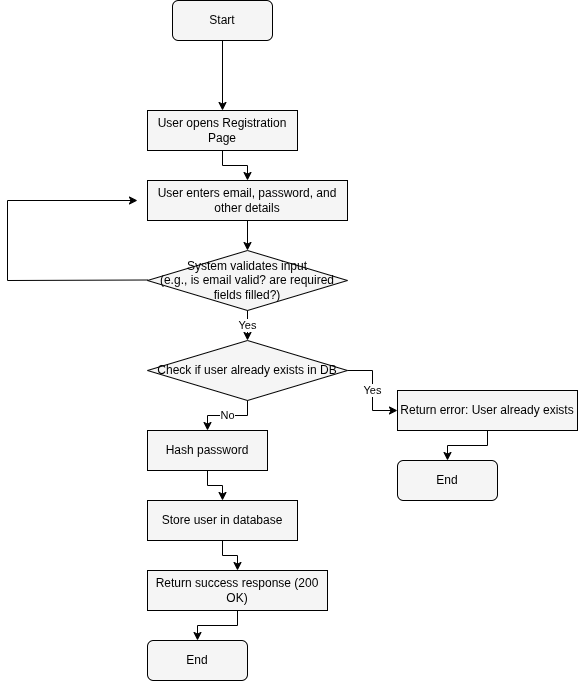

The diagram above was exported from draw.io. Its source (the exported page's mxGraphModel, read from the mxfile embedded in the PNG):
<mxGraphModel dx="3346" dy="1911" grid="1" gridSize="10" guides="1" tooltips="1" connect="1" arrows="1" fold="1" page="1" pageScale="1" pageWidth="827" pageHeight="1169" math="0" shadow="0">
  <root>
    <mxCell id="0" />
    <mxCell id="1" parent="0" />
    <mxCell id="oJaHheL9Lodax7lMX2az-22" value="Start" style="rounded=1;whiteSpace=wrap;html=1;fillColor=#f5f5f5;strokeColor=#000000;fontSize=12;" vertex="1" parent="1">
      <mxGeometry x="425" y="10" width="100" height="40" as="geometry" />
    </mxCell>
    <mxCell id="oJaHheL9Lodax7lMX2az-23" value="User opens Registration Page" style="rectangle;whiteSpace=wrap;html=1;fillColor=#f5f5f5;strokeColor=#000000;fontSize=12;" vertex="1" parent="1">
      <mxGeometry x="400" y="120" width="150" height="40" as="geometry" />
    </mxCell>
    <mxCell id="oJaHheL9Lodax7lMX2az-24" value="User enters email, password, and other details" style="rectangle;whiteSpace=wrap;html=1;fillColor=#f5f5f5;strokeColor=#000000;fontSize=12;" vertex="1" parent="1">
      <mxGeometry x="400" y="190" width="200" height="40" as="geometry" />
    </mxCell>
    <mxCell id="oJaHheL9Lodax7lMX2az-25" value="System validates input&lt;br&gt;(e.g., is email valid? are required fields filled?)" style="rhombus;whiteSpace=wrap;html=1;fillColor=#f5f5f5;strokeColor=#000000;fontSize=12;" vertex="1" parent="1">
      <mxGeometry x="400" y="260" width="200" height="60" as="geometry" />
    </mxCell>
    <mxCell id="oJaHheL9Lodax7lMX2az-26" value="Check if user already exists in DB" style="rhombus;whiteSpace=wrap;html=1;fillColor=#f5f5f5;strokeColor=#000000;fontSize=12;" vertex="1" parent="1">
      <mxGeometry x="400" y="350" width="200" height="60" as="geometry" />
    </mxCell>
    <mxCell id="oJaHheL9Lodax7lMX2az-27" value="Hash password" style="rectangle;whiteSpace=wrap;html=1;fillColor=#f5f5f5;strokeColor=#000000;fontSize=12;" vertex="1" parent="1">
      <mxGeometry x="400" y="440" width="120" height="40" as="geometry" />
    </mxCell>
    <mxCell id="oJaHheL9Lodax7lMX2az-28" value="Store user in database" style="rectangle;whiteSpace=wrap;html=1;fillColor=#f5f5f5;strokeColor=#000000;fontSize=12;" vertex="1" parent="1">
      <mxGeometry x="400" y="510" width="150" height="40" as="geometry" />
    </mxCell>
    <mxCell id="oJaHheL9Lodax7lMX2az-29" value="Return success response (200 OK)" style="rectangle;whiteSpace=wrap;html=1;fillColor=#f5f5f5;strokeColor=#000000;fontSize=12;" vertex="1" parent="1">
      <mxGeometry x="400" y="580" width="180" height="40" as="geometry" />
    </mxCell>
    <mxCell id="oJaHheL9Lodax7lMX2az-30" value="End" style="rounded=1;whiteSpace=wrap;html=1;fillColor=#f5f5f5;strokeColor=#000000;fontSize=12;" vertex="1" parent="1">
      <mxGeometry x="400" y="650" width="100" height="40" as="geometry" />
    </mxCell>
    <mxCell id="oJaHheL9Lodax7lMX2az-31" value="Return error: User already exists" style="rectangle;whiteSpace=wrap;html=1;fillColor=#f5f5f5;strokeColor=#000000;fontSize=12;" vertex="1" parent="1">
      <mxGeometry x="650" y="400" width="180" height="40" as="geometry" />
    </mxCell>
    <mxCell id="oJaHheL9Lodax7lMX2az-32" value="End" style="rounded=1;whiteSpace=wrap;html=1;fillColor=#f5f5f5;strokeColor=#000000;fontSize=12;" vertex="1" parent="1">
      <mxGeometry x="650" y="470" width="100" height="40" as="geometry" />
    </mxCell>
    <mxCell id="oJaHheL9Lodax7lMX2az-35" value="" style="edgeStyle=orthogonalEdgeStyle;rounded=0;html=1;exitX=0.5;exitY=1;entryX=0.5;entryY=0;" edge="1" parent="1" source="oJaHheL9Lodax7lMX2az-22" target="oJaHheL9Lodax7lMX2az-23">
      <mxGeometry relative="1" as="geometry" />
    </mxCell>
    <mxCell id="oJaHheL9Lodax7lMX2az-36" value="" style="edgeStyle=orthogonalEdgeStyle;rounded=0;html=1;exitX=0.5;exitY=1;entryX=0.5;entryY=0;" edge="1" parent="1" source="oJaHheL9Lodax7lMX2az-23" target="oJaHheL9Lodax7lMX2az-24">
      <mxGeometry relative="1" as="geometry" />
    </mxCell>
    <mxCell id="oJaHheL9Lodax7lMX2az-37" value="" style="edgeStyle=orthogonalEdgeStyle;rounded=0;html=1;exitX=0.5;exitY=1;entryX=0.5;entryY=0;" edge="1" parent="1" source="oJaHheL9Lodax7lMX2az-24" target="oJaHheL9Lodax7lMX2az-25">
      <mxGeometry relative="1" as="geometry" />
    </mxCell>
    <mxCell id="oJaHheL9Lodax7lMX2az-38" value="Yes" style="edgeStyle=orthogonalEdgeStyle;rounded=0;html=1;exitX=0.5;exitY=1;entryX=0.5;entryY=0;" edge="1" parent="1" source="oJaHheL9Lodax7lMX2az-25" target="oJaHheL9Lodax7lMX2az-26">
      <mxGeometry relative="1" as="geometry" />
    </mxCell>
    <mxCell id="oJaHheL9Lodax7lMX2az-40" value="No" style="edgeStyle=orthogonalEdgeStyle;rounded=0;html=1;exitX=0.5;exitY=1;entryX=0.5;entryY=0;" edge="1" parent="1" source="oJaHheL9Lodax7lMX2az-26" target="oJaHheL9Lodax7lMX2az-27">
      <mxGeometry relative="1" as="geometry" />
    </mxCell>
    <mxCell id="oJaHheL9Lodax7lMX2az-41" value="Yes" style="edgeStyle=orthogonalEdgeStyle;rounded=0;html=1;exitX=1;exitY=0.5;entryX=0;entryY=0.5;" edge="1" parent="1" source="oJaHheL9Lodax7lMX2az-26" target="oJaHheL9Lodax7lMX2az-31">
      <mxGeometry relative="1" as="geometry" />
    </mxCell>
    <mxCell id="oJaHheL9Lodax7lMX2az-42" value="" style="edgeStyle=orthogonalEdgeStyle;rounded=0;html=1;exitX=0.5;exitY=1;entryX=0.5;entryY=0;" edge="1" parent="1" source="oJaHheL9Lodax7lMX2az-27" target="oJaHheL9Lodax7lMX2az-28">
      <mxGeometry relative="1" as="geometry" />
    </mxCell>
    <mxCell id="oJaHheL9Lodax7lMX2az-43" value="" style="edgeStyle=orthogonalEdgeStyle;rounded=0;html=1;exitX=0.5;exitY=1;entryX=0.5;entryY=0;" edge="1" parent="1" source="oJaHheL9Lodax7lMX2az-28" target="oJaHheL9Lodax7lMX2az-29">
      <mxGeometry relative="1" as="geometry" />
    </mxCell>
    <mxCell id="oJaHheL9Lodax7lMX2az-44" value="" style="edgeStyle=orthogonalEdgeStyle;rounded=0;html=1;exitX=0.5;exitY=1;entryX=0.5;entryY=0;" edge="1" parent="1" source="oJaHheL9Lodax7lMX2az-29" target="oJaHheL9Lodax7lMX2az-30">
      <mxGeometry relative="1" as="geometry" />
    </mxCell>
    <mxCell id="oJaHheL9Lodax7lMX2az-45" value="" style="edgeStyle=orthogonalEdgeStyle;rounded=0;html=1;exitX=0.5;exitY=1;entryX=0.5;entryY=0;" edge="1" parent="1" source="oJaHheL9Lodax7lMX2az-31" target="oJaHheL9Lodax7lMX2az-32">
      <mxGeometry relative="1" as="geometry" />
    </mxCell>
    <mxCell id="oJaHheL9Lodax7lMX2az-48" value="" style="endArrow=classic;html=1;rounded=0;" edge="1" parent="1">
      <mxGeometry width="50" height="50" relative="1" as="geometry">
        <mxPoint x="260" y="210" as="sourcePoint" />
        <mxPoint x="390" y="210" as="targetPoint" />
        <Array as="points" />
      </mxGeometry>
    </mxCell>
    <mxCell id="oJaHheL9Lodax7lMX2az-54" value="" style="endArrow=none;html=1;rounded=0;" edge="1" parent="1">
      <mxGeometry width="50" height="50" relative="1" as="geometry">
        <mxPoint x="260" y="290" as="sourcePoint" />
        <mxPoint x="260" y="210" as="targetPoint" />
      </mxGeometry>
    </mxCell>
    <mxCell id="oJaHheL9Lodax7lMX2az-55" value="" style="endArrow=none;html=1;rounded=0;" edge="1" parent="1">
      <mxGeometry width="50" height="50" relative="1" as="geometry">
        <mxPoint x="260" y="290" as="sourcePoint" />
        <mxPoint x="400" y="289.5" as="targetPoint" />
      </mxGeometry>
    </mxCell>
  </root>
</mxGraphModel>